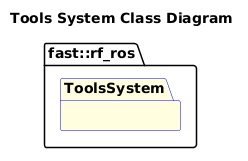

The diagram above was rendered by PlantUML. Its source (embedded in the PNG):
@startuml
title Tools System Class Diagram

namespace fast::rf_ros {
    package ToolsSystem #LightYellow;line:blue {
    }
}
@enduml